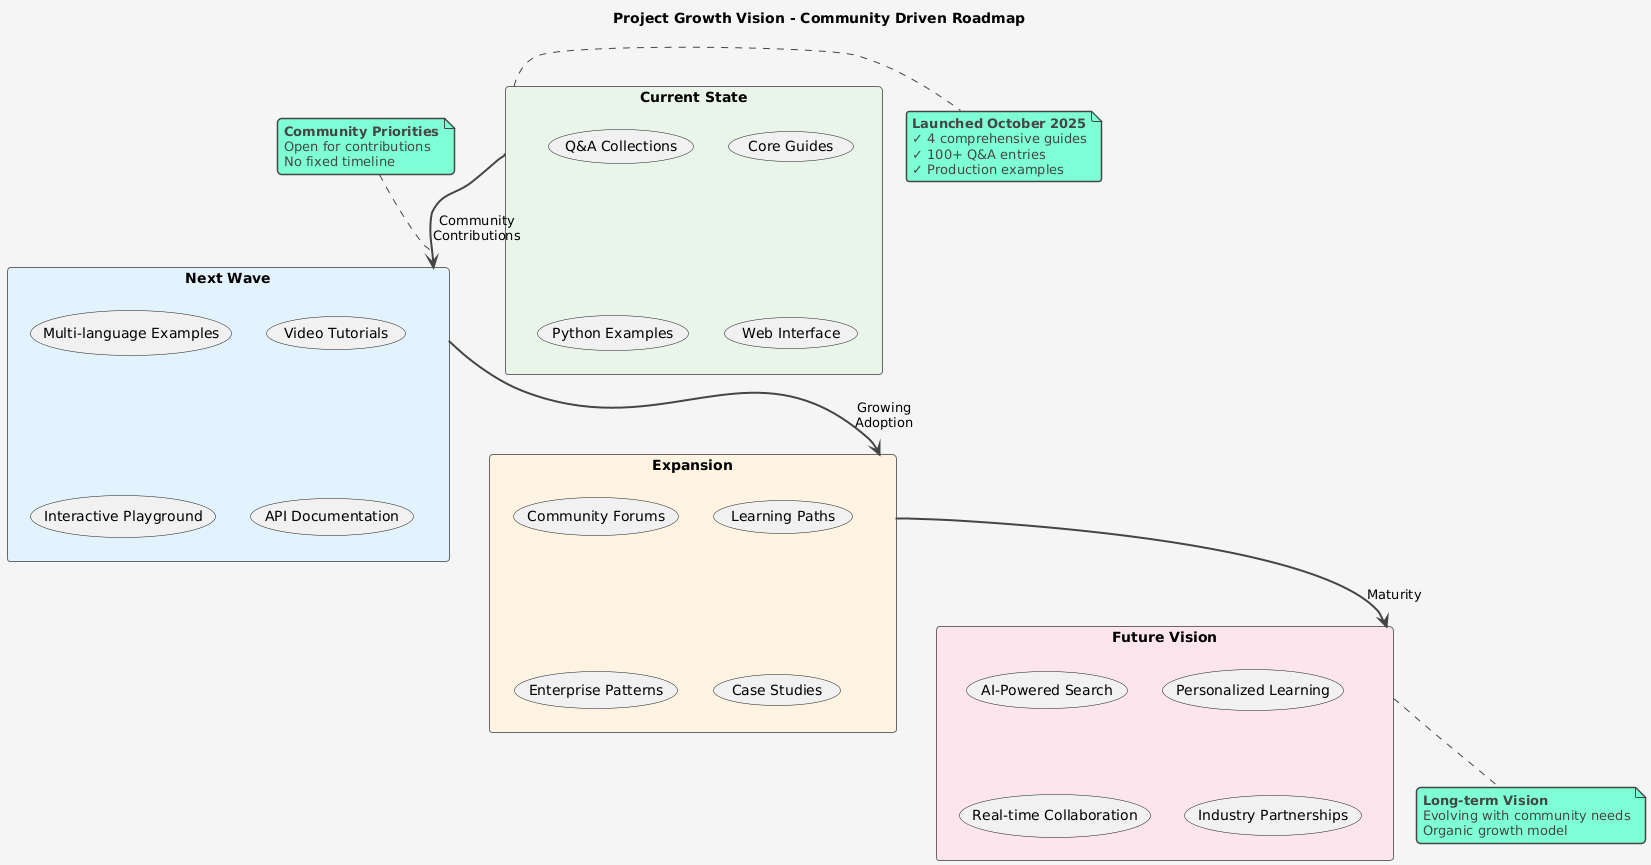

The diagram above was rendered by PlantUML. Its source (embedded in the PNG):
@startuml
!theme vibrant
skinparam backgroundColor #F5F5F5

title Project Growth Vision - Community Driven Roadmap

rectangle "Current State" #E8F5E9 {
  (Core Guides)
  (Q&A Collections)
  (Python Examples)
  (Web Interface)
}

rectangle "Next Wave" #E3F2FD {
  (Multi-language Examples)
  (Video Tutorials)
  (Interactive Playground)
  (API Documentation)
}

rectangle "Expansion" #FFF3E0 {
  (Community Forums)
  (Learning Paths)
  (Enterprise Patterns)
  (Case Studies)
}

rectangle "Future Vision" #FCE4EC {
  (AI-Powered Search)
  (Personalized Learning)
  (Real-time Collaboration)
  (Industry Partnerships)
}

[Current State] ==> [Next Wave] : Community\nContributions
[Next Wave] ==> [Expansion] : Growing\nAdoption
[Expansion] ==> [Future Vision] : Maturity

note right of [Current State]
  **Launched October 2025**
  ✓ 4 comprehensive guides
  ✓ 100+ Q&A entries
  ✓ Production examples
end note

note top of [Next Wave]
  **Community Priorities**
  Open for contributions
  No fixed timeline
end note

note bottom of [Future Vision]
  **Long-term Vision**
  Evolving with community needs
  Organic growth model
end note
@enduml